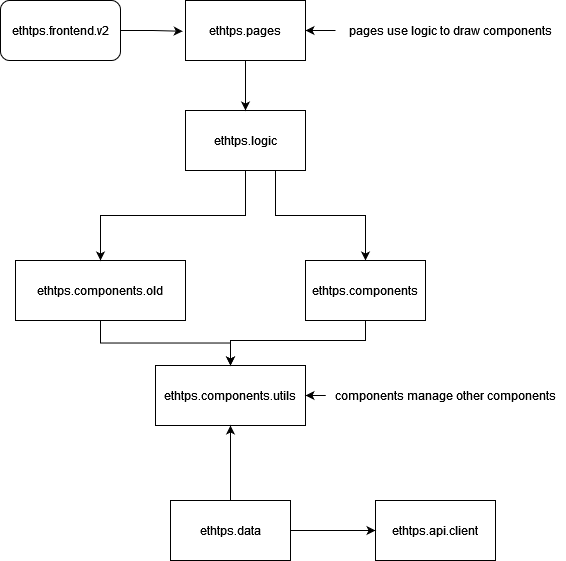

The diagram above was exported from draw.io. Its source (the exported page's mxGraphModel, read from the mxfile embedded in the PNG):
<mxGraphModel dx="1597" dy="873" grid="1" gridSize="10" guides="1" tooltips="1" connect="1" arrows="1" fold="1" page="1" pageScale="1" pageWidth="1100" pageHeight="850" background="none" math="0" shadow="0">
  <root>
    <mxCell id="0" />
    <mxCell id="1" parent="0" />
    <mxCell id="bVOTRsl1nHmHRXz9RTib-12" style="edgeStyle=orthogonalEdgeStyle;rounded=0;orthogonalLoop=1;jettySize=auto;html=1;entryX=-0.023;entryY=0.513;entryDx=0;entryDy=0;entryPerimeter=0;" edge="1" parent="1" source="bVOTRsl1nHmHRXz9RTib-3" target="bVOTRsl1nHmHRXz9RTib-11">
      <mxGeometry relative="1" as="geometry" />
    </mxCell>
    <mxCell id="bVOTRsl1nHmHRXz9RTib-3" value="&lt;div&gt;ethtps.frontend.v2&lt;/div&gt;" style="rounded=1;whiteSpace=wrap;html=1;" vertex="1" parent="1">
      <mxGeometry x="75" y="60" width="120" height="60" as="geometry" />
    </mxCell>
    <mxCell id="bVOTRsl1nHmHRXz9RTib-4" value="ethtps.api.client" style="rounded=0;whiteSpace=wrap;html=1;" vertex="1" parent="1">
      <mxGeometry x="450" y="560" width="120" height="60" as="geometry" />
    </mxCell>
    <mxCell id="bVOTRsl1nHmHRXz9RTib-19" style="edgeStyle=orthogonalEdgeStyle;rounded=0;orthogonalLoop=1;jettySize=auto;html=1;entryX=0.5;entryY=0;entryDx=0;entryDy=0;" edge="1" parent="1" source="bVOTRsl1nHmHRXz9RTib-5" target="bVOTRsl1nHmHRXz9RTib-7">
      <mxGeometry relative="1" as="geometry" />
    </mxCell>
    <mxCell id="bVOTRsl1nHmHRXz9RTib-5" value="ethtps.components.old" style="rounded=0;whiteSpace=wrap;html=1;" vertex="1" parent="1">
      <mxGeometry x="90" y="320" width="170" height="60" as="geometry" />
    </mxCell>
    <mxCell id="bVOTRsl1nHmHRXz9RTib-7" value="ethtps.components.utils" style="rounded=0;whiteSpace=wrap;html=1;" vertex="1" parent="1">
      <mxGeometry x="230" y="425" width="150" height="60" as="geometry" />
    </mxCell>
    <mxCell id="bVOTRsl1nHmHRXz9RTib-21" style="edgeStyle=orthogonalEdgeStyle;rounded=0;orthogonalLoop=1;jettySize=auto;html=1;entryX=0;entryY=0.5;entryDx=0;entryDy=0;" edge="1" parent="1" source="bVOTRsl1nHmHRXz9RTib-8" target="bVOTRsl1nHmHRXz9RTib-4">
      <mxGeometry relative="1" as="geometry" />
    </mxCell>
    <mxCell id="bVOTRsl1nHmHRXz9RTib-22" style="edgeStyle=orthogonalEdgeStyle;rounded=0;orthogonalLoop=1;jettySize=auto;html=1;entryX=0.5;entryY=1;entryDx=0;entryDy=0;" edge="1" parent="1" source="bVOTRsl1nHmHRXz9RTib-8" target="bVOTRsl1nHmHRXz9RTib-7">
      <mxGeometry relative="1" as="geometry" />
    </mxCell>
    <mxCell id="bVOTRsl1nHmHRXz9RTib-8" value="ethtps.data" style="rounded=0;whiteSpace=wrap;html=1;" vertex="1" parent="1">
      <mxGeometry x="245" y="560" width="120" height="60" as="geometry" />
    </mxCell>
    <mxCell id="bVOTRsl1nHmHRXz9RTib-14" style="edgeStyle=orthogonalEdgeStyle;rounded=0;orthogonalLoop=1;jettySize=auto;html=1;entryX=0.5;entryY=0;entryDx=0;entryDy=0;" edge="1" parent="1" source="bVOTRsl1nHmHRXz9RTib-9" target="bVOTRsl1nHmHRXz9RTib-5">
      <mxGeometry relative="1" as="geometry" />
    </mxCell>
    <mxCell id="bVOTRsl1nHmHRXz9RTib-16" style="edgeStyle=orthogonalEdgeStyle;rounded=0;orthogonalLoop=1;jettySize=auto;html=1;exitX=0.75;exitY=1;exitDx=0;exitDy=0;entryX=0.5;entryY=0;entryDx=0;entryDy=0;" edge="1" parent="1" source="bVOTRsl1nHmHRXz9RTib-9" target="bVOTRsl1nHmHRXz9RTib-15">
      <mxGeometry relative="1" as="geometry" />
    </mxCell>
    <mxCell id="bVOTRsl1nHmHRXz9RTib-9" value="ethtps.logic" style="rounded=0;whiteSpace=wrap;html=1;" vertex="1" parent="1">
      <mxGeometry x="260" y="170" width="120" height="60" as="geometry" />
    </mxCell>
    <mxCell id="bVOTRsl1nHmHRXz9RTib-25" style="edgeStyle=orthogonalEdgeStyle;rounded=0;orthogonalLoop=1;jettySize=auto;html=1;entryX=1;entryY=0.5;entryDx=0;entryDy=0;" edge="1" parent="1" source="bVOTRsl1nHmHRXz9RTib-10" target="bVOTRsl1nHmHRXz9RTib-11">
      <mxGeometry relative="1" as="geometry" />
    </mxCell>
    <mxCell id="bVOTRsl1nHmHRXz9RTib-10" value="pages use logic to draw components" style="text;html=1;align=center;verticalAlign=middle;resizable=0;points=[];autosize=1;strokeColor=none;fillColor=none;" vertex="1" parent="1">
      <mxGeometry x="410" y="75" width="230" height="30" as="geometry" />
    </mxCell>
    <mxCell id="bVOTRsl1nHmHRXz9RTib-13" style="edgeStyle=orthogonalEdgeStyle;rounded=0;orthogonalLoop=1;jettySize=auto;html=1;entryX=0.5;entryY=0;entryDx=0;entryDy=0;" edge="1" parent="1" source="bVOTRsl1nHmHRXz9RTib-11" target="bVOTRsl1nHmHRXz9RTib-9">
      <mxGeometry relative="1" as="geometry" />
    </mxCell>
    <mxCell id="bVOTRsl1nHmHRXz9RTib-11" value="ethtps.pages" style="rounded=0;whiteSpace=wrap;html=1;" vertex="1" parent="1">
      <mxGeometry x="260" y="60" width="120" height="60" as="geometry" />
    </mxCell>
    <mxCell id="bVOTRsl1nHmHRXz9RTib-20" style="edgeStyle=orthogonalEdgeStyle;rounded=0;orthogonalLoop=1;jettySize=auto;html=1;entryX=0.5;entryY=0;entryDx=0;entryDy=0;" edge="1" parent="1" source="bVOTRsl1nHmHRXz9RTib-15" target="bVOTRsl1nHmHRXz9RTib-7">
      <mxGeometry relative="1" as="geometry">
        <mxPoint x="310" y="430" as="targetPoint" />
        <Array as="points">
          <mxPoint x="440" y="400" />
          <mxPoint x="305" y="400" />
        </Array>
      </mxGeometry>
    </mxCell>
    <mxCell id="bVOTRsl1nHmHRXz9RTib-15" value="ethtps.components" style="rounded=0;whiteSpace=wrap;html=1;" vertex="1" parent="1">
      <mxGeometry x="380" y="320" width="120" height="60" as="geometry" />
    </mxCell>
    <mxCell id="bVOTRsl1nHmHRXz9RTib-24" style="edgeStyle=orthogonalEdgeStyle;rounded=0;orthogonalLoop=1;jettySize=auto;html=1;entryX=1;entryY=0.5;entryDx=0;entryDy=0;" edge="1" parent="1" source="bVOTRsl1nHmHRXz9RTib-23" target="bVOTRsl1nHmHRXz9RTib-7">
      <mxGeometry relative="1" as="geometry" />
    </mxCell>
    <mxCell id="bVOTRsl1nHmHRXz9RTib-23" value="components manage other components" style="text;html=1;align=center;verticalAlign=middle;resizable=0;points=[];autosize=1;strokeColor=none;fillColor=none;" vertex="1" parent="1">
      <mxGeometry x="400" y="440" width="240" height="30" as="geometry" />
    </mxCell>
  </root>
</mxGraphModel>